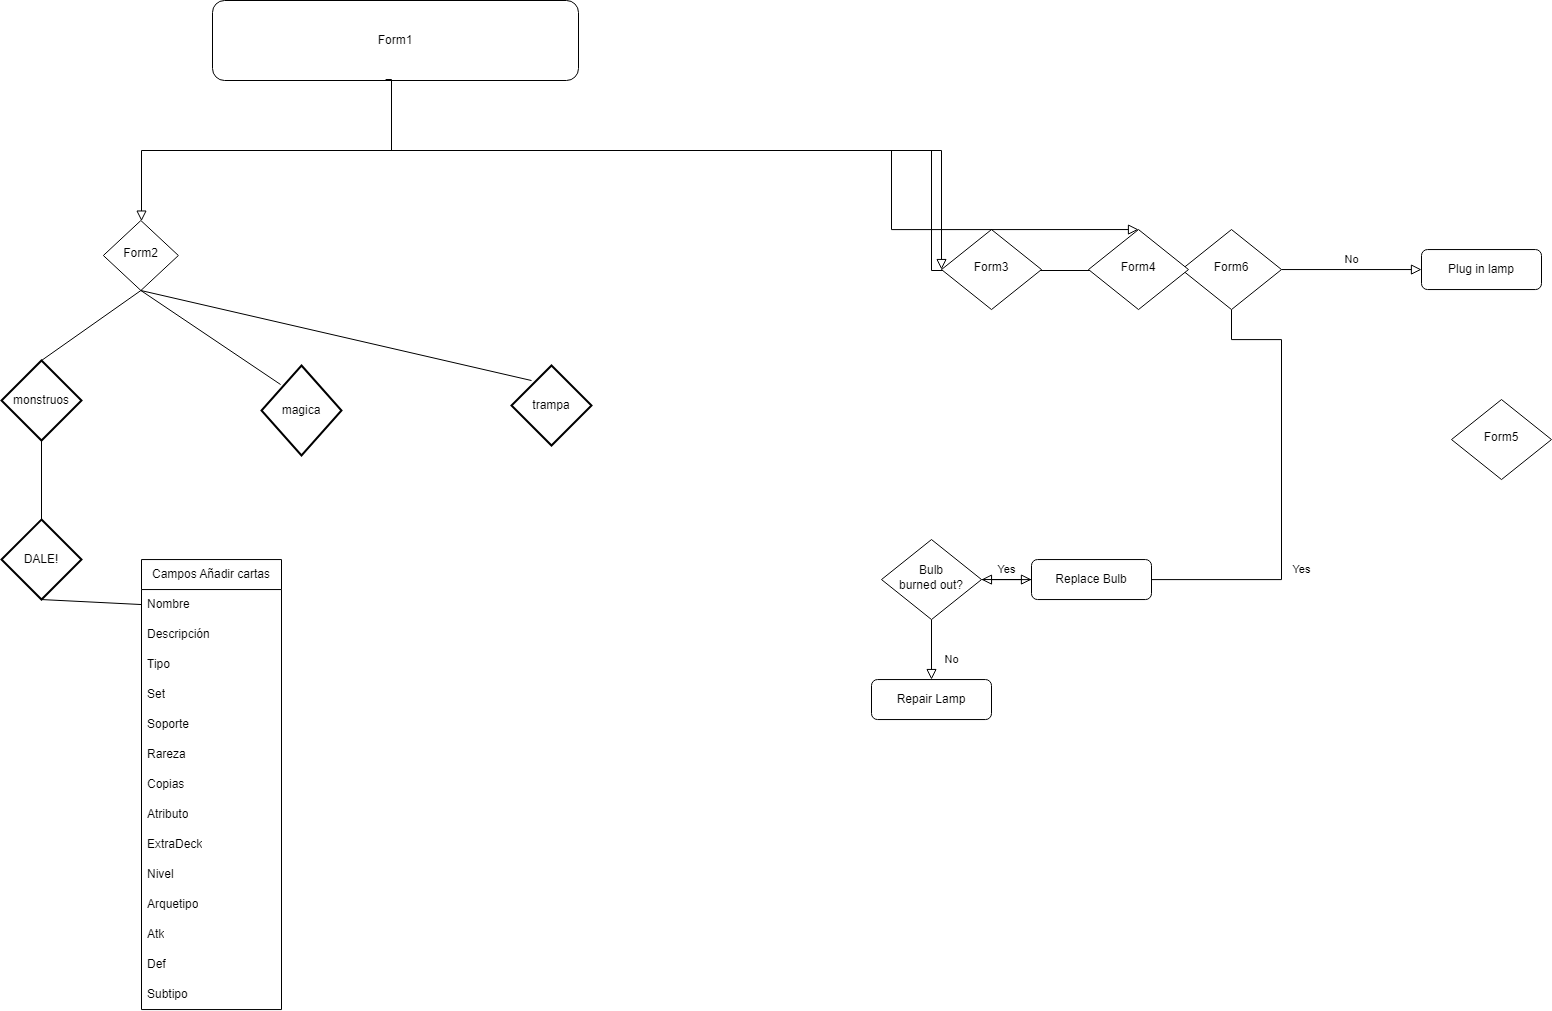

The diagram above was exported from draw.io. Its source (the exported page's mxGraphModel, read from the mxfile embedded in the PNG):
<mxGraphModel dx="1434" dy="764" grid="1" gridSize="10" guides="1" tooltips="1" connect="1" arrows="1" fold="1" page="1" pageScale="1" pageWidth="1200" pageHeight="1920" math="0" shadow="0">
  <root>
    <mxCell id="WIyWlLk6GJQsqaUBKTNV-0" />
    <mxCell id="WIyWlLk6GJQsqaUBKTNV-1" parent="WIyWlLk6GJQsqaUBKTNV-0" />
    <mxCell id="WIyWlLk6GJQsqaUBKTNV-2" value="" style="rounded=0;html=1;jettySize=auto;orthogonalLoop=1;fontSize=11;endArrow=block;endFill=0;endSize=8;strokeWidth=1;shadow=0;labelBackgroundColor=none;edgeStyle=orthogonalEdgeStyle;" parent="WIyWlLk6GJQsqaUBKTNV-1" source="WIyWlLk6GJQsqaUBKTNV-3" target="WIyWlLk6GJQsqaUBKTNV-6" edge="1">
      <mxGeometry relative="1" as="geometry">
        <Array as="points">
          <mxPoint x="410" y="160" />
          <mxPoint x="950" y="160" />
          <mxPoint x="950" y="280" />
        </Array>
      </mxGeometry>
    </mxCell>
    <mxCell id="WIyWlLk6GJQsqaUBKTNV-3" value="Form1" style="rounded=1;whiteSpace=wrap;html=1;fontSize=12;glass=0;strokeWidth=1;shadow=0;" parent="WIyWlLk6GJQsqaUBKTNV-1" vertex="1">
      <mxGeometry x="231" y="10" width="366" height="80" as="geometry" />
    </mxCell>
    <mxCell id="WIyWlLk6GJQsqaUBKTNV-4" value="Yes" style="rounded=0;html=1;jettySize=auto;orthogonalLoop=1;fontSize=11;endArrow=block;endFill=0;endSize=8;strokeWidth=1;shadow=0;labelBackgroundColor=none;edgeStyle=orthogonalEdgeStyle;" parent="WIyWlLk6GJQsqaUBKTNV-1" source="WIyWlLk6GJQsqaUBKTNV-6" target="WIyWlLk6GJQsqaUBKTNV-10" edge="1">
      <mxGeometry y="20" relative="1" as="geometry">
        <mxPoint as="offset" />
        <Array as="points">
          <mxPoint x="1250" y="349.06" />
          <mxPoint x="1300" y="349.06" />
          <mxPoint x="1300" y="589.06" />
        </Array>
      </mxGeometry>
    </mxCell>
    <mxCell id="WIyWlLk6GJQsqaUBKTNV-5" value="No" style="edgeStyle=orthogonalEdgeStyle;rounded=0;html=1;jettySize=auto;orthogonalLoop=1;fontSize=11;endArrow=block;endFill=0;endSize=8;strokeWidth=1;shadow=0;labelBackgroundColor=none;" parent="WIyWlLk6GJQsqaUBKTNV-1" source="WIyWlLk6GJQsqaUBKTNV-6" target="WIyWlLk6GJQsqaUBKTNV-7" edge="1">
      <mxGeometry y="10" relative="1" as="geometry">
        <mxPoint as="offset" />
      </mxGeometry>
    </mxCell>
    <mxCell id="WIyWlLk6GJQsqaUBKTNV-6" value="Form6" style="rhombus;whiteSpace=wrap;html=1;shadow=0;fontFamily=Helvetica;fontSize=12;align=center;strokeWidth=1;spacing=6;spacingTop=-4;" parent="WIyWlLk6GJQsqaUBKTNV-1" vertex="1">
      <mxGeometry x="1200" y="239.06" width="100" height="80" as="geometry" />
    </mxCell>
    <mxCell id="WIyWlLk6GJQsqaUBKTNV-7" value="Plug in lamp" style="rounded=1;whiteSpace=wrap;html=1;fontSize=12;glass=0;strokeWidth=1;shadow=0;" parent="WIyWlLk6GJQsqaUBKTNV-1" vertex="1">
      <mxGeometry x="1440" y="259.06" width="120" height="40" as="geometry" />
    </mxCell>
    <mxCell id="WIyWlLk6GJQsqaUBKTNV-8" value="No" style="rounded=0;html=1;jettySize=auto;orthogonalLoop=1;fontSize=11;endArrow=block;endFill=0;endSize=8;strokeWidth=1;shadow=0;labelBackgroundColor=none;edgeStyle=orthogonalEdgeStyle;" parent="WIyWlLk6GJQsqaUBKTNV-1" source="WIyWlLk6GJQsqaUBKTNV-10" target="WIyWlLk6GJQsqaUBKTNV-11" edge="1">
      <mxGeometry x="0.3333" y="20" relative="1" as="geometry">
        <mxPoint as="offset" />
      </mxGeometry>
    </mxCell>
    <mxCell id="WIyWlLk6GJQsqaUBKTNV-9" value="Yes" style="edgeStyle=orthogonalEdgeStyle;rounded=0;html=1;jettySize=auto;orthogonalLoop=1;fontSize=11;endArrow=block;endFill=0;endSize=8;strokeWidth=1;shadow=0;labelBackgroundColor=none;" parent="WIyWlLk6GJQsqaUBKTNV-1" source="WIyWlLk6GJQsqaUBKTNV-10" target="WIyWlLk6GJQsqaUBKTNV-12" edge="1">
      <mxGeometry y="10" relative="1" as="geometry">
        <mxPoint as="offset" />
      </mxGeometry>
    </mxCell>
    <mxCell id="WIyWlLk6GJQsqaUBKTNV-10" value="Bulb&lt;br&gt;burned out?" style="rhombus;whiteSpace=wrap;html=1;shadow=0;fontFamily=Helvetica;fontSize=12;align=center;strokeWidth=1;spacing=6;spacingTop=-4;" parent="WIyWlLk6GJQsqaUBKTNV-1" vertex="1">
      <mxGeometry x="900" y="549.06" width="100" height="80" as="geometry" />
    </mxCell>
    <mxCell id="WIyWlLk6GJQsqaUBKTNV-11" value="Repair Lamp" style="rounded=1;whiteSpace=wrap;html=1;fontSize=12;glass=0;strokeWidth=1;shadow=0;" parent="WIyWlLk6GJQsqaUBKTNV-1" vertex="1">
      <mxGeometry x="890" y="689.06" width="120" height="40" as="geometry" />
    </mxCell>
    <mxCell id="WIyWlLk6GJQsqaUBKTNV-12" value="Replace Bulb" style="rounded=1;whiteSpace=wrap;html=1;fontSize=12;glass=0;strokeWidth=1;shadow=0;" parent="WIyWlLk6GJQsqaUBKTNV-1" vertex="1">
      <mxGeometry x="1050" y="569.06" width="120" height="40" as="geometry" />
    </mxCell>
    <mxCell id="Zuh-6TcH7vAzzxqwpsMn-0" value="Form2" style="rhombus;whiteSpace=wrap;html=1;shadow=0;fontFamily=Helvetica;fontSize=12;align=center;strokeWidth=1;spacing=6;spacingTop=-4;" vertex="1" parent="WIyWlLk6GJQsqaUBKTNV-1">
      <mxGeometry x="121.86999999999999" y="230" width="75.01" height="70" as="geometry" />
    </mxCell>
    <mxCell id="Zuh-6TcH7vAzzxqwpsMn-1" value="" style="rounded=0;html=1;jettySize=auto;orthogonalLoop=1;fontSize=11;endArrow=block;endFill=0;endSize=8;strokeWidth=1;shadow=0;labelBackgroundColor=none;edgeStyle=orthogonalEdgeStyle;exitX=0.473;exitY=0.988;exitDx=0;exitDy=0;exitPerimeter=0;" edge="1" parent="WIyWlLk6GJQsqaUBKTNV-1" source="WIyWlLk6GJQsqaUBKTNV-3" target="Zuh-6TcH7vAzzxqwpsMn-0">
      <mxGeometry relative="1" as="geometry">
        <mxPoint x="410" y="150" as="sourcePoint" />
        <mxPoint x="420" y="240" as="targetPoint" />
        <Array as="points">
          <mxPoint x="410" y="89" />
          <mxPoint x="410" y="160" />
          <mxPoint x="160" y="160" />
        </Array>
      </mxGeometry>
    </mxCell>
    <mxCell id="Zuh-6TcH7vAzzxqwpsMn-2" value="Form3" style="rhombus;whiteSpace=wrap;html=1;shadow=0;fontFamily=Helvetica;fontSize=12;align=center;strokeWidth=1;spacing=6;spacingTop=-4;" vertex="1" parent="WIyWlLk6GJQsqaUBKTNV-1">
      <mxGeometry x="960" y="239.06" width="100" height="80" as="geometry" />
    </mxCell>
    <mxCell id="Zuh-6TcH7vAzzxqwpsMn-3" value="Form4" style="rhombus;whiteSpace=wrap;html=1;shadow=0;fontFamily=Helvetica;fontSize=12;align=center;strokeWidth=1;spacing=6;spacingTop=-4;" vertex="1" parent="WIyWlLk6GJQsqaUBKTNV-1">
      <mxGeometry x="1107" y="239.06" width="100" height="80" as="geometry" />
    </mxCell>
    <mxCell id="Zuh-6TcH7vAzzxqwpsMn-5" value="" style="rounded=0;html=1;jettySize=auto;orthogonalLoop=1;fontSize=11;endArrow=block;endFill=0;endSize=8;strokeWidth=1;shadow=0;labelBackgroundColor=none;edgeStyle=orthogonalEdgeStyle;exitX=0.475;exitY=1;exitDx=0;exitDy=0;exitPerimeter=0;" edge="1" parent="WIyWlLk6GJQsqaUBKTNV-1" source="WIyWlLk6GJQsqaUBKTNV-3" target="Zuh-6TcH7vAzzxqwpsMn-2">
      <mxGeometry relative="1" as="geometry">
        <mxPoint x="420" y="160" as="sourcePoint" />
        <mxPoint x="130" y="250" as="targetPoint" />
        <Array as="points">
          <mxPoint x="410" y="90" />
          <mxPoint x="410" y="160" />
          <mxPoint x="960" y="160" />
        </Array>
      </mxGeometry>
    </mxCell>
    <mxCell id="Zuh-6TcH7vAzzxqwpsMn-6" value="" style="rounded=0;html=1;jettySize=auto;orthogonalLoop=1;fontSize=11;endArrow=block;endFill=0;endSize=8;strokeWidth=1;shadow=0;labelBackgroundColor=none;edgeStyle=orthogonalEdgeStyle;exitX=0.5;exitY=1;exitDx=0;exitDy=0;entryX=0.5;entryY=0;entryDx=0;entryDy=0;" edge="1" parent="WIyWlLk6GJQsqaUBKTNV-1" source="WIyWlLk6GJQsqaUBKTNV-3" target="Zuh-6TcH7vAzzxqwpsMn-3">
      <mxGeometry relative="1" as="geometry">
        <mxPoint x="430" y="170" as="sourcePoint" />
        <mxPoint x="140" y="260" as="targetPoint" />
        <Array as="points">
          <mxPoint x="410" y="90" />
          <mxPoint x="410" y="160" />
          <mxPoint x="910" y="160" />
          <mxPoint x="910" y="239" />
        </Array>
      </mxGeometry>
    </mxCell>
    <mxCell id="Zuh-6TcH7vAzzxqwpsMn-7" value="Form5" style="rhombus;whiteSpace=wrap;html=1;shadow=0;fontFamily=Helvetica;fontSize=12;align=center;strokeWidth=1;spacing=6;spacingTop=-4;" vertex="1" parent="WIyWlLk6GJQsqaUBKTNV-1">
      <mxGeometry x="1470" y="409.06" width="100" height="80" as="geometry" />
    </mxCell>
    <mxCell id="Zuh-6TcH7vAzzxqwpsMn-17" value="monstruos" style="strokeWidth=2;html=1;shape=mxgraph.flowchart.decision;whiteSpace=wrap;" vertex="1" parent="WIyWlLk6GJQsqaUBKTNV-1">
      <mxGeometry x="20" y="370" width="80" height="80" as="geometry" />
    </mxCell>
    <mxCell id="Zuh-6TcH7vAzzxqwpsMn-18" value="magica" style="strokeWidth=2;html=1;shape=mxgraph.flowchart.decision;whiteSpace=wrap;" vertex="1" parent="WIyWlLk6GJQsqaUBKTNV-1">
      <mxGeometry x="280" y="375" width="80" height="90" as="geometry" />
    </mxCell>
    <mxCell id="Zuh-6TcH7vAzzxqwpsMn-19" value="trampa" style="strokeWidth=2;html=1;shape=mxgraph.flowchart.decision;whiteSpace=wrap;" vertex="1" parent="WIyWlLk6GJQsqaUBKTNV-1">
      <mxGeometry x="530" y="375" width="80" height="80" as="geometry" />
    </mxCell>
    <mxCell id="Zuh-6TcH7vAzzxqwpsMn-22" value="Campos Añadir cartas" style="swimlane;fontStyle=0;childLayout=stackLayout;horizontal=1;startSize=30;horizontalStack=0;resizeParent=1;resizeParentMax=0;resizeLast=0;collapsible=1;marginBottom=0;whiteSpace=wrap;html=1;" vertex="1" parent="WIyWlLk6GJQsqaUBKTNV-1">
      <mxGeometry x="160" y="569.06" width="140" height="450" as="geometry" />
    </mxCell>
    <mxCell id="Zuh-6TcH7vAzzxqwpsMn-23" value="Nombre" style="text;strokeColor=none;fillColor=none;align=left;verticalAlign=middle;spacingLeft=4;spacingRight=4;overflow=hidden;points=[[0,0.5],[1,0.5]];portConstraint=eastwest;rotatable=0;whiteSpace=wrap;html=1;" vertex="1" parent="Zuh-6TcH7vAzzxqwpsMn-22">
      <mxGeometry y="30" width="140" height="30" as="geometry" />
    </mxCell>
    <mxCell id="Zuh-6TcH7vAzzxqwpsMn-24" value="Descripción" style="text;strokeColor=none;fillColor=none;align=left;verticalAlign=middle;spacingLeft=4;spacingRight=4;overflow=hidden;points=[[0,0.5],[1,0.5]];portConstraint=eastwest;rotatable=0;whiteSpace=wrap;html=1;" vertex="1" parent="Zuh-6TcH7vAzzxqwpsMn-22">
      <mxGeometry y="60" width="140" height="30" as="geometry" />
    </mxCell>
    <mxCell id="Zuh-6TcH7vAzzxqwpsMn-26" value="Tipo" style="text;strokeColor=none;fillColor=none;align=left;verticalAlign=middle;spacingLeft=4;spacingRight=4;overflow=hidden;points=[[0,0.5],[1,0.5]];portConstraint=eastwest;rotatable=0;whiteSpace=wrap;html=1;" vertex="1" parent="Zuh-6TcH7vAzzxqwpsMn-22">
      <mxGeometry y="90" width="140" height="30" as="geometry" />
    </mxCell>
    <mxCell id="Zuh-6TcH7vAzzxqwpsMn-27" value="Set" style="text;strokeColor=none;fillColor=none;align=left;verticalAlign=middle;spacingLeft=4;spacingRight=4;overflow=hidden;points=[[0,0.5],[1,0.5]];portConstraint=eastwest;rotatable=0;whiteSpace=wrap;html=1;" vertex="1" parent="Zuh-6TcH7vAzzxqwpsMn-22">
      <mxGeometry y="120" width="140" height="30" as="geometry" />
    </mxCell>
    <mxCell id="Zuh-6TcH7vAzzxqwpsMn-29" value="Soporte" style="text;strokeColor=none;fillColor=none;align=left;verticalAlign=middle;spacingLeft=4;spacingRight=4;overflow=hidden;points=[[0,0.5],[1,0.5]];portConstraint=eastwest;rotatable=0;whiteSpace=wrap;html=1;" vertex="1" parent="Zuh-6TcH7vAzzxqwpsMn-22">
      <mxGeometry y="150" width="140" height="30" as="geometry" />
    </mxCell>
    <mxCell id="Zuh-6TcH7vAzzxqwpsMn-28" value="Rareza" style="text;strokeColor=none;fillColor=none;align=left;verticalAlign=middle;spacingLeft=4;spacingRight=4;overflow=hidden;points=[[0,0.5],[1,0.5]];portConstraint=eastwest;rotatable=0;whiteSpace=wrap;html=1;" vertex="1" parent="Zuh-6TcH7vAzzxqwpsMn-22">
      <mxGeometry y="180" width="140" height="30" as="geometry" />
    </mxCell>
    <mxCell id="Zuh-6TcH7vAzzxqwpsMn-30" value="Copias" style="text;strokeColor=none;fillColor=none;align=left;verticalAlign=middle;spacingLeft=4;spacingRight=4;overflow=hidden;points=[[0,0.5],[1,0.5]];portConstraint=eastwest;rotatable=0;whiteSpace=wrap;html=1;" vertex="1" parent="Zuh-6TcH7vAzzxqwpsMn-22">
      <mxGeometry y="210" width="140" height="30" as="geometry" />
    </mxCell>
    <mxCell id="Zuh-6TcH7vAzzxqwpsMn-31" value="Atributo" style="text;strokeColor=none;fillColor=none;align=left;verticalAlign=middle;spacingLeft=4;spacingRight=4;overflow=hidden;points=[[0,0.5],[1,0.5]];portConstraint=eastwest;rotatable=0;whiteSpace=wrap;html=1;" vertex="1" parent="Zuh-6TcH7vAzzxqwpsMn-22">
      <mxGeometry y="240" width="140" height="30" as="geometry" />
    </mxCell>
    <mxCell id="Zuh-6TcH7vAzzxqwpsMn-32" value="ExtraDeck" style="text;strokeColor=none;fillColor=none;align=left;verticalAlign=middle;spacingLeft=4;spacingRight=4;overflow=hidden;points=[[0,0.5],[1,0.5]];portConstraint=eastwest;rotatable=0;whiteSpace=wrap;html=1;" vertex="1" parent="Zuh-6TcH7vAzzxqwpsMn-22">
      <mxGeometry y="270" width="140" height="30" as="geometry" />
    </mxCell>
    <mxCell id="Zuh-6TcH7vAzzxqwpsMn-33" value="Nivel" style="text;strokeColor=none;fillColor=none;align=left;verticalAlign=middle;spacingLeft=4;spacingRight=4;overflow=hidden;points=[[0,0.5],[1,0.5]];portConstraint=eastwest;rotatable=0;whiteSpace=wrap;html=1;" vertex="1" parent="Zuh-6TcH7vAzzxqwpsMn-22">
      <mxGeometry y="300" width="140" height="30" as="geometry" />
    </mxCell>
    <mxCell id="Zuh-6TcH7vAzzxqwpsMn-34" value="Arquetipo" style="text;strokeColor=none;fillColor=none;align=left;verticalAlign=middle;spacingLeft=4;spacingRight=4;overflow=hidden;points=[[0,0.5],[1,0.5]];portConstraint=eastwest;rotatable=0;whiteSpace=wrap;html=1;" vertex="1" parent="Zuh-6TcH7vAzzxqwpsMn-22">
      <mxGeometry y="330" width="140" height="30" as="geometry" />
    </mxCell>
    <mxCell id="Zuh-6TcH7vAzzxqwpsMn-35" value="Atk" style="text;strokeColor=none;fillColor=none;align=left;verticalAlign=middle;spacingLeft=4;spacingRight=4;overflow=hidden;points=[[0,0.5],[1,0.5]];portConstraint=eastwest;rotatable=0;whiteSpace=wrap;html=1;" vertex="1" parent="Zuh-6TcH7vAzzxqwpsMn-22">
      <mxGeometry y="360" width="140" height="30" as="geometry" />
    </mxCell>
    <mxCell id="Zuh-6TcH7vAzzxqwpsMn-36" value="Def" style="text;strokeColor=none;fillColor=none;align=left;verticalAlign=middle;spacingLeft=4;spacingRight=4;overflow=hidden;points=[[0,0.5],[1,0.5]];portConstraint=eastwest;rotatable=0;whiteSpace=wrap;html=1;" vertex="1" parent="Zuh-6TcH7vAzzxqwpsMn-22">
      <mxGeometry y="390" width="140" height="30" as="geometry" />
    </mxCell>
    <mxCell id="Zuh-6TcH7vAzzxqwpsMn-37" value="Subtipo" style="text;strokeColor=none;fillColor=none;align=left;verticalAlign=middle;spacingLeft=4;spacingRight=4;overflow=hidden;points=[[0,0.5],[1,0.5]];portConstraint=eastwest;rotatable=0;whiteSpace=wrap;html=1;" vertex="1" parent="Zuh-6TcH7vAzzxqwpsMn-22">
      <mxGeometry y="420" width="140" height="30" as="geometry" />
    </mxCell>
    <mxCell id="Zuh-6TcH7vAzzxqwpsMn-39" value="" style="endArrow=none;html=1;rounded=0;entryX=0.5;entryY=1;entryDx=0;entryDy=0;exitX=0.5;exitY=0;exitDx=0;exitDy=0;exitPerimeter=0;" edge="1" parent="WIyWlLk6GJQsqaUBKTNV-1" source="Zuh-6TcH7vAzzxqwpsMn-17" target="Zuh-6TcH7vAzzxqwpsMn-0">
      <mxGeometry width="50" height="50" relative="1" as="geometry">
        <mxPoint x="510" y="540" as="sourcePoint" />
        <mxPoint x="560" y="490" as="targetPoint" />
      </mxGeometry>
    </mxCell>
    <mxCell id="Zuh-6TcH7vAzzxqwpsMn-40" value="" style="endArrow=none;html=1;rounded=0;entryX=0.5;entryY=1;entryDx=0;entryDy=0;exitX=0.238;exitY=0.211;exitDx=0;exitDy=0;exitPerimeter=0;" edge="1" parent="WIyWlLk6GJQsqaUBKTNV-1" source="Zuh-6TcH7vAzzxqwpsMn-18" target="Zuh-6TcH7vAzzxqwpsMn-0">
      <mxGeometry width="50" height="50" relative="1" as="geometry">
        <mxPoint x="70" y="380" as="sourcePoint" />
        <mxPoint x="169" y="310" as="targetPoint" />
      </mxGeometry>
    </mxCell>
    <mxCell id="Zuh-6TcH7vAzzxqwpsMn-41" value="" style="endArrow=none;html=1;rounded=0;entryX=0.25;entryY=0.188;entryDx=0;entryDy=0;exitX=0.5;exitY=1;exitDx=0;exitDy=0;entryPerimeter=0;" edge="1" parent="WIyWlLk6GJQsqaUBKTNV-1" source="Zuh-6TcH7vAzzxqwpsMn-0" target="Zuh-6TcH7vAzzxqwpsMn-19">
      <mxGeometry width="50" height="50" relative="1" as="geometry">
        <mxPoint x="80" y="390" as="sourcePoint" />
        <mxPoint x="179" y="320" as="targetPoint" />
      </mxGeometry>
    </mxCell>
    <mxCell id="Zuh-6TcH7vAzzxqwpsMn-49" value="DALE!" style="strokeWidth=2;html=1;shape=mxgraph.flowchart.decision;whiteSpace=wrap;" vertex="1" parent="WIyWlLk6GJQsqaUBKTNV-1">
      <mxGeometry x="20" y="529.06" width="80" height="80" as="geometry" />
    </mxCell>
    <mxCell id="Zuh-6TcH7vAzzxqwpsMn-50" value="" style="endArrow=none;html=1;rounded=0;entryX=0.5;entryY=1;entryDx=0;entryDy=0;entryPerimeter=0;exitX=0.5;exitY=0;exitDx=0;exitDy=0;exitPerimeter=0;" edge="1" parent="WIyWlLk6GJQsqaUBKTNV-1" source="Zuh-6TcH7vAzzxqwpsMn-49" target="Zuh-6TcH7vAzzxqwpsMn-17">
      <mxGeometry width="50" height="50" relative="1" as="geometry">
        <mxPoint x="510" y="740" as="sourcePoint" />
        <mxPoint x="560" y="690" as="targetPoint" />
      </mxGeometry>
    </mxCell>
    <mxCell id="Zuh-6TcH7vAzzxqwpsMn-51" value="" style="endArrow=none;html=1;rounded=0;entryX=0.5;entryY=1;entryDx=0;entryDy=0;entryPerimeter=0;exitX=0;exitY=0.5;exitDx=0;exitDy=0;" edge="1" parent="WIyWlLk6GJQsqaUBKTNV-1" source="Zuh-6TcH7vAzzxqwpsMn-23" target="Zuh-6TcH7vAzzxqwpsMn-49">
      <mxGeometry width="50" height="50" relative="1" as="geometry">
        <mxPoint x="510" y="740" as="sourcePoint" />
        <mxPoint x="560" y="690" as="targetPoint" />
      </mxGeometry>
    </mxCell>
  </root>
</mxGraphModel>